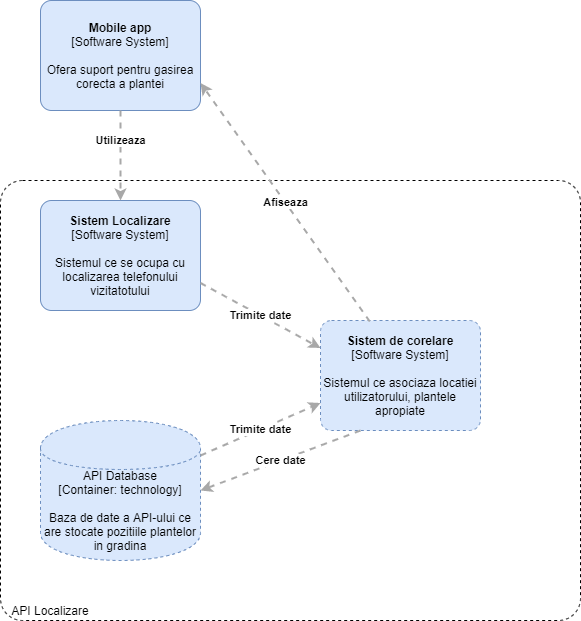

The diagram above was exported from draw.io. Its source (the exported page's mxGraphModel, read from the mxfile embedded in the PNG):
<mxGraphModel dx="1038" dy="499" grid="1" gridSize="10" guides="1" tooltips="1" connect="1" arrows="1" fold="1" page="1" pageScale="1" pageWidth="850" pageHeight="1100" math="0" shadow="0">
  <root>
    <mxCell id="0" />
    <mxCell id="1" parent="0" />
    <mxCell id="1vbt1mZZy3unVnS176Er-6" value="&lt;div style=&quot;text-align: left&quot;&gt;&lt;span&gt;&amp;nbsp; &amp;nbsp;API Localizare&lt;br&gt;&lt;/span&gt;&lt;/div&gt;" style="rounded=1;whiteSpace=wrap;html=1;labelBackgroundColor=none;fillColor=#ffffff;fontColor=#000000;align=left;arcSize=5;strokeColor=#000000;verticalAlign=bottom;points=[[0.25,0,0],[0.5,0,0],[0.75,0,0],[1,0.25,0],[1,0.5,0],[1,0.75,0],[0.75,1,0],[0.5,1,0],[0.25,1,0],[0,0.75,0],[0,0.5,0],[0,0.25,0]];dashed=1;" vertex="1" parent="1">
      <mxGeometry x="120" y="270" width="580" height="440" as="geometry" />
    </mxCell>
    <mxCell id="1vbt1mZZy3unVnS176Er-1" value="&lt;span&gt;&lt;b&gt;Mobile app&lt;br&gt;&lt;/b&gt;[Software System]&lt;/span&gt;&lt;br&gt;&lt;br&gt;&lt;div&gt;Ofera suport pentru gasirea corecta a plantei&lt;/div&gt;" style="rounded=1;whiteSpace=wrap;html=1;labelBackgroundColor=none;fillColor=#dae8fc;fontColor=#000000;align=center;arcSize=10;strokeColor=#6c8ebf;points=[[0.25,0,0],[0.5,0,0],[0.75,0,0],[1,0.25,0],[1,0.5,0],[1,0.75,0],[0.75,1,0],[0.5,1,0],[0.25,1,0],[0,0.75,0],[0,0.5,0],[0,0.25,0]];" vertex="1" parent="1">
      <mxGeometry x="160" y="90" width="160" height="110.00000000000001" as="geometry" />
    </mxCell>
    <mxCell id="1vbt1mZZy3unVnS176Er-2" value="&lt;b&gt;Sistem Localizare&lt;/b&gt;&lt;br&gt;&lt;div&gt;[Software System]&lt;/div&gt;&lt;br&gt;&lt;div&gt;Sistemul ce se ocupa cu localizarea telefonului vizitatotului&lt;/div&gt;" style="rounded=1;whiteSpace=wrap;html=1;labelBackgroundColor=none;fillColor=#dae8fc;fontColor=#000000;align=center;arcSize=10;strokeColor=#6c8ebf;points=[[0.25,0,0],[0.5,0,0],[0.75,0,0],[1,0.25,0],[1,0.5,0],[1,0.75,0],[0.75,1,0],[0.5,1,0],[0.25,1,0],[0,0.75,0],[0,0.5,0],[0,0.25,0]];" vertex="1" parent="1">
      <mxGeometry x="160" y="290" width="160" height="110.00000000000001" as="geometry" />
    </mxCell>
    <mxCell id="1vbt1mZZy3unVnS176Er-7" value="&lt;div style=&quot;text-align: left&quot;&gt;&lt;div style=&quot;text-align: center&quot;&gt;&lt;b&gt;Utilizeaza&lt;/b&gt;&lt;/div&gt;&lt;/div&gt;" style="edgeStyle=none;rounded=0;html=1;entryX=0.5;entryY=0;jettySize=auto;orthogonalLoop=1;strokeColor=#A8A8A8;strokeWidth=2;fontColor=#000000;jumpStyle=none;dashed=1;exitX=0.5;exitY=1;exitDx=0;exitDy=0;exitPerimeter=0;entryDx=0;entryDy=0;entryPerimeter=0;" edge="1" parent="1" source="1vbt1mZZy3unVnS176Er-1" target="1vbt1mZZy3unVnS176Er-2">
      <mxGeometry x="-0.3333" width="200" relative="1" as="geometry">
        <mxPoint x="190" y="270" as="sourcePoint" />
        <mxPoint x="390" y="270" as="targetPoint" />
        <mxPoint as="offset" />
      </mxGeometry>
    </mxCell>
    <mxCell id="1vbt1mZZy3unVnS176Er-8" value="&lt;span&gt;API Database&lt;/span&gt;&lt;div&gt;[Container:&amp;nbsp;technology]&lt;/div&gt;&lt;br&gt;&lt;div&gt;Baza de date a API-ului ce are stocate pozitiile plantelor in gradina&lt;/div&gt;" style="shape=cylinder;whiteSpace=wrap;html=1;boundedLbl=1;rounded=0;labelBackgroundColor=none;fillColor=#dae8fc;fontSize=12;fontColor=#000000;align=center;strokeColor=#6c8ebf;points=[[0.5,0,0],[1,0.25,0],[1,0.5,0],[1,0.75,0],[0.5,1,0],[0,0.75,0],[0,0.5,0],[0,0.25,0]];dashed=1;" vertex="1" parent="1">
      <mxGeometry x="160" y="510" width="160" height="140" as="geometry" />
    </mxCell>
    <mxCell id="1vbt1mZZy3unVnS176Er-10" value="&lt;span&gt;&lt;b&gt;Sistem de corelare&lt;br&gt;&lt;/b&gt;[Software System]&lt;/span&gt;&lt;br&gt;&lt;br&gt;&lt;div&gt;Sistemul ce asociaza locatiei utilizatorului, plantele apropiate&lt;/div&gt;" style="rounded=1;whiteSpace=wrap;html=1;labelBackgroundColor=none;fillColor=#dae8fc;fontColor=#000000;align=center;arcSize=10;strokeColor=#6c8ebf;points=[[0.25,0,0],[0.5,0,0],[0.75,0,0],[1,0.25,0],[1,0.5,0],[1,0.75,0],[0.75,1,0],[0.5,1,0],[0.25,1,0],[0,0.75,0],[0,0.5,0],[0,0.25,0]];dashed=1;" vertex="1" parent="1">
      <mxGeometry x="440" y="410" width="160" height="110.00000000000001" as="geometry" />
    </mxCell>
    <mxCell id="1vbt1mZZy3unVnS176Er-11" value="&lt;div style=&quot;text-align: left&quot;&gt;&lt;div style=&quot;text-align: center&quot;&gt;&lt;b&gt;Trimite date&lt;/b&gt;&lt;/div&gt;&lt;/div&gt;" style="edgeStyle=none;rounded=0;html=1;entryX=0;entryY=0.25;jettySize=auto;orthogonalLoop=1;strokeColor=#A8A8A8;strokeWidth=2;fontColor=#000000;jumpStyle=none;dashed=1;exitX=1;exitY=0.75;exitDx=0;exitDy=0;exitPerimeter=0;entryDx=0;entryDy=0;entryPerimeter=0;" edge="1" parent="1" source="1vbt1mZZy3unVnS176Er-2" target="1vbt1mZZy3unVnS176Er-10">
      <mxGeometry width="200" relative="1" as="geometry">
        <mxPoint x="320" y="360" as="sourcePoint" />
        <mxPoint x="520" y="360" as="targetPoint" />
      </mxGeometry>
    </mxCell>
    <mxCell id="1vbt1mZZy3unVnS176Er-12" value="&lt;div style=&quot;text-align: left&quot;&gt;&lt;div style=&quot;text-align: center&quot;&gt;&lt;b&gt;Trimite date&lt;/b&gt;&lt;/div&gt;&lt;/div&gt;" style="edgeStyle=none;rounded=0;html=1;entryX=0;entryY=0.75;jettySize=auto;orthogonalLoop=1;strokeColor=#A8A8A8;strokeWidth=2;fontColor=#000000;jumpStyle=none;dashed=1;exitX=1;exitY=0.25;exitDx=0;exitDy=0;exitPerimeter=0;entryDx=0;entryDy=0;entryPerimeter=0;" edge="1" parent="1" source="1vbt1mZZy3unVnS176Er-8" target="1vbt1mZZy3unVnS176Er-10">
      <mxGeometry width="200" relative="1" as="geometry">
        <mxPoint x="260" y="530" as="sourcePoint" />
        <mxPoint x="460" y="530" as="targetPoint" />
      </mxGeometry>
    </mxCell>
    <mxCell id="1vbt1mZZy3unVnS176Er-13" value="&lt;div style=&quot;text-align: left&quot;&gt;&lt;div style=&quot;text-align: center&quot;&gt;&lt;b&gt;Afiseaza&lt;/b&gt;&lt;/div&gt;&lt;/div&gt;" style="edgeStyle=none;rounded=0;html=1;entryX=1;entryY=0.75;jettySize=auto;orthogonalLoop=1;strokeColor=#A8A8A8;strokeWidth=2;fontColor=#000000;jumpStyle=none;dashed=1;exitX=0.308;exitY=0.009;exitDx=0;exitDy=0;exitPerimeter=0;entryDx=0;entryDy=0;entryPerimeter=0;" edge="1" parent="1" source="1vbt1mZZy3unVnS176Er-10" target="1vbt1mZZy3unVnS176Er-1">
      <mxGeometry width="200" relative="1" as="geometry">
        <mxPoint x="360" y="250" as="sourcePoint" />
        <mxPoint x="560" y="250" as="targetPoint" />
      </mxGeometry>
    </mxCell>
    <mxCell id="1vbt1mZZy3unVnS176Er-14" value="&lt;div style=&quot;text-align: left&quot;&gt;&lt;div style=&quot;text-align: center&quot;&gt;&lt;b&gt;Cere date&lt;/b&gt;&lt;/div&gt;&lt;/div&gt;" style="edgeStyle=none;rounded=0;html=1;entryX=1;entryY=0.5;jettySize=auto;orthogonalLoop=1;strokeColor=#A8A8A8;strokeWidth=2;fontColor=#000000;jumpStyle=none;dashed=1;exitX=0.25;exitY=1;exitDx=0;exitDy=0;exitPerimeter=0;entryDx=0;entryDy=0;entryPerimeter=0;" edge="1" parent="1" source="1vbt1mZZy3unVnS176Er-10" target="1vbt1mZZy3unVnS176Er-8">
      <mxGeometry width="200" relative="1" as="geometry">
        <mxPoint x="390" y="580" as="sourcePoint" />
        <mxPoint x="590" y="580" as="targetPoint" />
      </mxGeometry>
    </mxCell>
  </root>
</mxGraphModel>